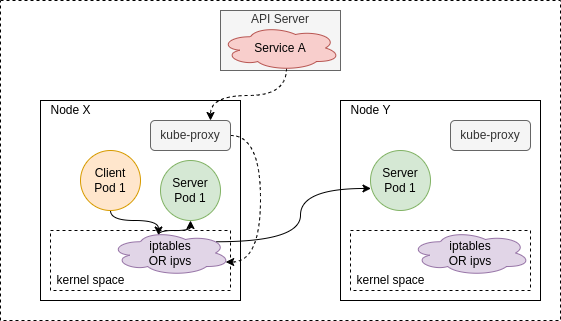

The diagram above was exported from draw.io. Its source (the exported page's mxGraphModel, read from the mxfile embedded in the PNG):
<mxGraphModel dx="918" dy="807" grid="1" gridSize="10" guides="1" tooltips="1" connect="1" arrows="1" fold="1" page="1" pageScale="1" pageWidth="827" pageHeight="1169" math="0" shadow="0">
  <root>
    <mxCell id="0" />
    <mxCell id="1" parent="0" />
    <mxCell id="kmyxsj-vgI6oODb1OoFt-1" value="" style="rounded=0;whiteSpace=wrap;html=1;fillColor=none;dashed=1;" parent="1" vertex="1">
      <mxGeometry x="120" y="120" width="560" height="320" as="geometry" />
    </mxCell>
    <mxCell id="kmyxsj-vgI6oODb1OoFt-4" value="" style="whiteSpace=wrap;html=1;aspect=fixed;fillColor=none;" parent="1" vertex="1">
      <mxGeometry x="160" y="220" width="200" height="200" as="geometry" />
    </mxCell>
    <mxCell id="kmyxsj-vgI6oODb1OoFt-10" value="" style="rounded=0;whiteSpace=wrap;html=1;dashed=1;" parent="1" vertex="1">
      <mxGeometry x="170" y="350" width="180" height="60" as="geometry" />
    </mxCell>
    <mxCell id="kmyxsj-vgI6oODb1OoFt-2" value="API Server&lt;br&gt;&lt;br&gt;&lt;br&gt;&lt;br&gt;" style="rounded=0;whiteSpace=wrap;html=1;fillColor=#f5f5f5;strokeColor=#666666;fontColor=#333333;" parent="1" vertex="1">
      <mxGeometry x="340" y="130" width="120" height="60" as="geometry" />
    </mxCell>
    <mxCell id="kmyxsj-vgI6oODb1OoFt-19" style="edgeStyle=orthogonalEdgeStyle;rounded=0;orthogonalLoop=1;jettySize=auto;html=1;exitX=0.55;exitY=0.95;exitDx=0;exitDy=0;exitPerimeter=0;entryX=0.75;entryY=0;entryDx=0;entryDy=0;curved=1;dashed=1;" parent="1" source="kmyxsj-vgI6oODb1OoFt-3" target="kmyxsj-vgI6oODb1OoFt-8" edge="1">
      <mxGeometry relative="1" as="geometry" />
    </mxCell>
    <mxCell id="kmyxsj-vgI6oODb1OoFt-3" value="&lt;font color=&quot;#000000&quot;&gt;Service A&lt;/font&gt;" style="ellipse;shape=cloud;whiteSpace=wrap;html=1;fillColor=#f8cecc;strokeColor=#b85450;" parent="1" vertex="1">
      <mxGeometry x="340" y="145" width="120" height="45" as="geometry" />
    </mxCell>
    <mxCell id="kmyxsj-vgI6oODb1OoFt-5" value="Node X" style="text;html=1;align=center;verticalAlign=middle;resizable=0;points=[];autosize=1;" parent="1" vertex="1">
      <mxGeometry x="160" y="220" width="60" height="20" as="geometry" />
    </mxCell>
    <mxCell id="kmyxsj-vgI6oODb1OoFt-6" value="" style="whiteSpace=wrap;html=1;aspect=fixed;fillColor=none;" parent="1" vertex="1">
      <mxGeometry x="460" y="220" width="200" height="200" as="geometry" />
    </mxCell>
    <mxCell id="kmyxsj-vgI6oODb1OoFt-7" value="Node Y" style="text;html=1;align=center;verticalAlign=middle;resizable=0;points=[];autosize=1;" parent="1" vertex="1">
      <mxGeometry x="460" y="220" width="60" height="20" as="geometry" />
    </mxCell>
    <mxCell id="kmyxsj-vgI6oODb1OoFt-20" style="edgeStyle=orthogonalEdgeStyle;curved=1;rounded=0;orthogonalLoop=1;jettySize=auto;html=1;exitX=1;exitY=0.5;exitDx=0;exitDy=0;entryX=0.96;entryY=0.7;entryDx=0;entryDy=0;entryPerimeter=0;dashed=1;fontColor=#000000;" parent="1" source="kmyxsj-vgI6oODb1OoFt-8" target="kmyxsj-vgI6oODb1OoFt-15" edge="1">
      <mxGeometry relative="1" as="geometry">
        <Array as="points">
          <mxPoint x="380" y="255" />
          <mxPoint x="380" y="382" />
        </Array>
      </mxGeometry>
    </mxCell>
    <mxCell id="kmyxsj-vgI6oODb1OoFt-8" value="kube-proxy" style="rounded=1;whiteSpace=wrap;html=1;fillColor=#f5f5f5;strokeColor=#666666;fontColor=#333333;" parent="1" vertex="1">
      <mxGeometry x="270" y="240" width="80" height="30" as="geometry" />
    </mxCell>
    <mxCell id="kmyxsj-vgI6oODb1OoFt-9" value="kube-proxy" style="rounded=1;whiteSpace=wrap;html=1;fillColor=#f5f5f5;strokeColor=#666666;fontColor=#333333;" parent="1" vertex="1">
      <mxGeometry x="570" y="240" width="80" height="30" as="geometry" />
    </mxCell>
    <mxCell id="kmyxsj-vgI6oODb1OoFt-11" value="kernel space" style="text;html=1;align=center;verticalAlign=middle;resizable=0;points=[];autosize=1;" parent="1" vertex="1">
      <mxGeometry x="170" y="390" width="80" height="20" as="geometry" />
    </mxCell>
    <mxCell id="kmyxsj-vgI6oODb1OoFt-13" value="" style="rounded=0;whiteSpace=wrap;html=1;dashed=1;" parent="1" vertex="1">
      <mxGeometry x="470" y="350" width="180" height="60" as="geometry" />
    </mxCell>
    <mxCell id="kmyxsj-vgI6oODb1OoFt-14" value="kernel space" style="text;html=1;align=center;verticalAlign=middle;resizable=0;points=[];autosize=1;" parent="1" vertex="1">
      <mxGeometry x="470" y="390" width="80" height="20" as="geometry" />
    </mxCell>
    <mxCell id="kmyxsj-vgI6oODb1OoFt-24" style="edgeStyle=orthogonalEdgeStyle;curved=1;rounded=0;orthogonalLoop=1;jettySize=auto;html=1;exitX=0.4;exitY=0.1;exitDx=0;exitDy=0;exitPerimeter=0;entryX=0.5;entryY=1;entryDx=0;entryDy=0;fontColor=#000000;" parent="1" source="kmyxsj-vgI6oODb1OoFt-15" target="kmyxsj-vgI6oODb1OoFt-18" edge="1">
      <mxGeometry relative="1" as="geometry">
        <Array as="points">
          <mxPoint x="278" y="350" />
          <mxPoint x="310" y="350" />
        </Array>
      </mxGeometry>
    </mxCell>
    <mxCell id="kmyxsj-vgI6oODb1OoFt-27" style="edgeStyle=orthogonalEdgeStyle;curved=1;rounded=0;orthogonalLoop=1;jettySize=auto;html=1;exitX=0.88;exitY=0.25;exitDx=0;exitDy=0;exitPerimeter=0;entryX=0.008;entryY=0.633;entryDx=0;entryDy=0;entryPerimeter=0;fontColor=#000000;" parent="1" source="kmyxsj-vgI6oODb1OoFt-15" target="kmyxsj-vgI6oODb1OoFt-26" edge="1">
      <mxGeometry relative="1" as="geometry" />
    </mxCell>
    <mxCell id="kmyxsj-vgI6oODb1OoFt-15" value="iptables&lt;br&gt;OR ipvs" style="ellipse;shape=cloud;whiteSpace=wrap;html=1;fillColor=#e1d5e7;strokeColor=#9673a6;fontColor=#000000;" parent="1" vertex="1">
      <mxGeometry x="230" y="350" width="120" height="45" as="geometry" />
    </mxCell>
    <mxCell id="kmyxsj-vgI6oODb1OoFt-16" value="iptables&lt;br&gt;OR ipvs" style="ellipse;shape=cloud;whiteSpace=wrap;html=1;fillColor=#e1d5e7;strokeColor=#9673a6;fontColor=#000000;" parent="1" vertex="1">
      <mxGeometry x="530" y="350" width="120" height="45" as="geometry" />
    </mxCell>
    <mxCell id="kmyxsj-vgI6oODb1OoFt-23" style="edgeStyle=orthogonalEdgeStyle;curved=1;rounded=0;orthogonalLoop=1;jettySize=auto;html=1;exitX=0.5;exitY=1;exitDx=0;exitDy=0;entryX=0.4;entryY=0.1;entryDx=0;entryDy=0;entryPerimeter=0;fontColor=#000000;" parent="1" source="kmyxsj-vgI6oODb1OoFt-17" target="kmyxsj-vgI6oODb1OoFt-15" edge="1">
      <mxGeometry relative="1" as="geometry">
        <Array as="points">
          <mxPoint x="230" y="340" />
          <mxPoint x="278" y="340" />
        </Array>
      </mxGeometry>
    </mxCell>
    <mxCell id="kmyxsj-vgI6oODb1OoFt-17" value="Client&lt;br&gt;Pod 1" style="ellipse;whiteSpace=wrap;html=1;aspect=fixed;strokeColor=#d79b00;fillColor=#ffe6cc;fontColor=#000000;" parent="1" vertex="1">
      <mxGeometry x="200" y="270" width="60" height="60" as="geometry" />
    </mxCell>
    <mxCell id="kmyxsj-vgI6oODb1OoFt-18" value="Server&lt;br&gt;Pod 1" style="ellipse;whiteSpace=wrap;html=1;aspect=fixed;strokeColor=#82b366;fillColor=#d5e8d4;fontColor=#000000;" parent="1" vertex="1">
      <mxGeometry x="280" y="280" width="60" height="60" as="geometry" />
    </mxCell>
    <mxCell id="kmyxsj-vgI6oODb1OoFt-26" value="Server&lt;br&gt;Pod 1" style="ellipse;whiteSpace=wrap;html=1;aspect=fixed;strokeColor=#82b366;fillColor=#d5e8d4;fontColor=#000000;" parent="1" vertex="1">
      <mxGeometry x="490" y="270" width="60" height="60" as="geometry" />
    </mxCell>
  </root>
</mxGraphModel>